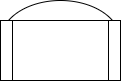

The diagram above was exported from draw.io. Its source (the exported page's mxGraphModel, read from the mxfile embedded in the PNG):
<mxGraphModel dx="1050" dy="613" grid="1" gridSize="10" guides="1" tooltips="1" connect="1" arrows="1" fold="1" page="1" pageScale="1" pageWidth="827" pageHeight="1169" math="0" shadow="0">
  <root>
    <mxCell id="0" />
    <mxCell id="1" parent="0" />
    <mxCell id="475GNH1xXwHZ7fLwGVlM-1" value="" style="ellipse;whiteSpace=wrap;html=1;" vertex="1" parent="1">
      <mxGeometry x="240" y="150" width="120" height="80" as="geometry" />
    </mxCell>
    <mxCell id="475GNH1xXwHZ7fLwGVlM-2" value="" style="shape=process;whiteSpace=wrap;html=1;backgroundOutline=1;" vertex="1" parent="1">
      <mxGeometry x="240" y="170" width="120" height="60" as="geometry" />
    </mxCell>
  </root>
</mxGraphModel>